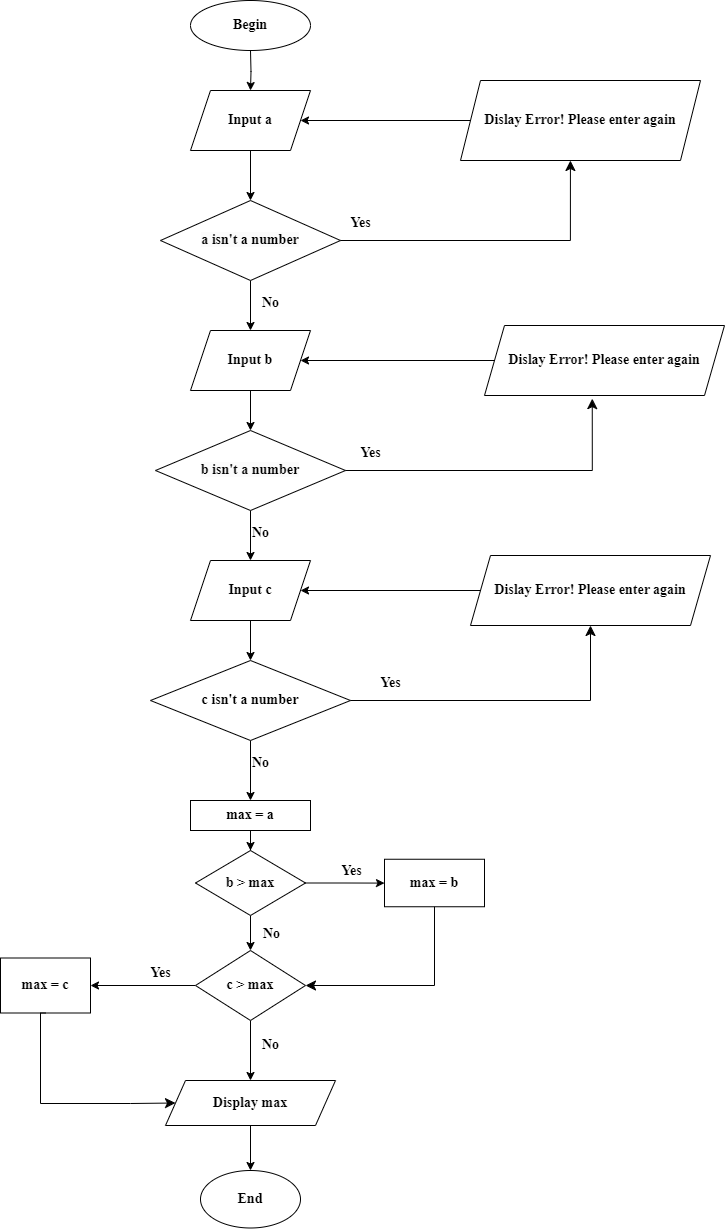

The diagram above was exported from draw.io. Its source (the exported page's mxGraphModel, read from the mxfile embedded in the PNG):
<mxGraphModel dx="1147" dy="1825" grid="1" gridSize="10" guides="1" tooltips="1" connect="1" arrows="1" fold="1" page="1" pageScale="1" pageWidth="827" pageHeight="1169" math="0" shadow="0">
  <root>
    <mxCell id="WIyWlLk6GJQsqaUBKTNV-0" />
    <mxCell id="WIyWlLk6GJQsqaUBKTNV-1" parent="WIyWlLk6GJQsqaUBKTNV-0" />
    <mxCell id="VTgUQXYndziYxRTjWaf3-2" value="" style="edgeStyle=orthogonalEdgeStyle;rounded=0;orthogonalLoop=1;jettySize=auto;html=1;fontSize=14;fontFamily=Times New Roman;fontStyle=1" parent="WIyWlLk6GJQsqaUBKTNV-1" target="VTgUQXYndziYxRTjWaf3-1" edge="1">
      <mxGeometry relative="1" as="geometry">
        <mxPoint x="280" y="-430" as="sourcePoint" />
      </mxGeometry>
    </mxCell>
    <mxCell id="VTgUQXYndziYxRTjWaf3-0" value="Begin" style="ellipse;whiteSpace=wrap;html=1;fontSize=14;fontFamily=Times New Roman;fontStyle=1" parent="WIyWlLk6GJQsqaUBKTNV-1" vertex="1">
      <mxGeometry x="220" y="-480" width="120" height="50" as="geometry" />
    </mxCell>
    <mxCell id="_wILo3WqYyYWxEfyUSoT-2" value="" style="edgeStyle=orthogonalEdgeStyle;rounded=0;orthogonalLoop=1;jettySize=auto;html=1;fontStyle=1;fontFamily=Times New Roman;fontSize=14;" edge="1" parent="WIyWlLk6GJQsqaUBKTNV-1" source="VTgUQXYndziYxRTjWaf3-1" target="_wILo3WqYyYWxEfyUSoT-1">
      <mxGeometry relative="1" as="geometry" />
    </mxCell>
    <mxCell id="VTgUQXYndziYxRTjWaf3-1" value="Input a" style="shape=parallelogram;perimeter=parallelogramPerimeter;whiteSpace=wrap;html=1;fixedSize=1;fontSize=14;fontFamily=Times New Roman;fontStyle=1" parent="WIyWlLk6GJQsqaUBKTNV-1" vertex="1">
      <mxGeometry x="220" y="-390" width="120" height="60" as="geometry" />
    </mxCell>
    <mxCell id="VTgUQXYndziYxRTjWaf3-28" value="" style="edgeStyle=orthogonalEdgeStyle;rounded=0;orthogonalLoop=1;jettySize=auto;html=1;fontSize=14;fontFamily=Times New Roman;fontStyle=1" parent="WIyWlLk6GJQsqaUBKTNV-1" source="VTgUQXYndziYxRTjWaf3-25" target="VTgUQXYndziYxRTjWaf3-27" edge="1">
      <mxGeometry relative="1" as="geometry" />
    </mxCell>
    <mxCell id="VTgUQXYndziYxRTjWaf3-25" value="max = a" style="whiteSpace=wrap;html=1;fontSize=14;fontFamily=Times New Roman;fontStyle=1" parent="WIyWlLk6GJQsqaUBKTNV-1" vertex="1">
      <mxGeometry x="220" y="320" width="120" height="30" as="geometry" />
    </mxCell>
    <mxCell id="VTgUQXYndziYxRTjWaf3-32" value="" style="edgeStyle=orthogonalEdgeStyle;rounded=0;orthogonalLoop=1;jettySize=auto;html=1;fontSize=14;fontFamily=Times New Roman;fontStyle=1" parent="WIyWlLk6GJQsqaUBKTNV-1" source="VTgUQXYndziYxRTjWaf3-27" target="VTgUQXYndziYxRTjWaf3-31" edge="1">
      <mxGeometry relative="1" as="geometry" />
    </mxCell>
    <mxCell id="VTgUQXYndziYxRTjWaf3-53" value="Yes" style="edgeLabel;html=1;align=center;verticalAlign=middle;resizable=0;points=[];fontSize=14;fontFamily=Times New Roman;fontStyle=1" parent="VTgUQXYndziYxRTjWaf3-32" vertex="1" connectable="0">
      <mxGeometry x="-0.0013" y="8" relative="1" as="geometry">
        <mxPoint x="6" y="-4" as="offset" />
      </mxGeometry>
    </mxCell>
    <mxCell id="VTgUQXYndziYxRTjWaf3-34" value="" style="edgeStyle=orthogonalEdgeStyle;rounded=0;orthogonalLoop=1;jettySize=auto;html=1;fontSize=14;fontFamily=Times New Roman;fontStyle=1" parent="WIyWlLk6GJQsqaUBKTNV-1" source="VTgUQXYndziYxRTjWaf3-27" target="VTgUQXYndziYxRTjWaf3-33" edge="1">
      <mxGeometry relative="1" as="geometry" />
    </mxCell>
    <mxCell id="VTgUQXYndziYxRTjWaf3-51" value="No" style="edgeLabel;html=1;align=center;verticalAlign=middle;resizable=0;points=[];fontSize=14;fontFamily=Times New Roman;fontStyle=1" parent="VTgUQXYndziYxRTjWaf3-34" vertex="1" connectable="0">
      <mxGeometry x="0.2624" y="8" relative="1" as="geometry">
        <mxPoint x="12" as="offset" />
      </mxGeometry>
    </mxCell>
    <mxCell id="VTgUQXYndziYxRTjWaf3-27" value="b &amp;gt; max" style="rhombus;whiteSpace=wrap;html=1;fontSize=14;fontFamily=Times New Roman;fontStyle=1" parent="WIyWlLk6GJQsqaUBKTNV-1" vertex="1">
      <mxGeometry x="225" y="370" width="110" height="65" as="geometry" />
    </mxCell>
    <mxCell id="VTgUQXYndziYxRTjWaf3-31" value="max = b" style="whiteSpace=wrap;html=1;fontSize=14;fontFamily=Times New Roman;fontStyle=1" parent="WIyWlLk6GJQsqaUBKTNV-1" vertex="1">
      <mxGeometry x="414" y="378.75" width="100" height="47.5" as="geometry" />
    </mxCell>
    <mxCell id="VTgUQXYndziYxRTjWaf3-42" value="" style="edgeStyle=orthogonalEdgeStyle;rounded=0;orthogonalLoop=1;jettySize=auto;html=1;fontSize=14;fontFamily=Times New Roman;fontStyle=1" parent="WIyWlLk6GJQsqaUBKTNV-1" source="VTgUQXYndziYxRTjWaf3-33" target="VTgUQXYndziYxRTjWaf3-41" edge="1">
      <mxGeometry relative="1" as="geometry" />
    </mxCell>
    <mxCell id="VTgUQXYndziYxRTjWaf3-59" value="" style="edgeStyle=orthogonalEdgeStyle;rounded=0;orthogonalLoop=1;jettySize=auto;html=1;fontSize=14;fontFamily=Times New Roman;fontStyle=1" parent="WIyWlLk6GJQsqaUBKTNV-1" source="VTgUQXYndziYxRTjWaf3-33" target="VTgUQXYndziYxRTjWaf3-37" edge="1">
      <mxGeometry relative="1" as="geometry" />
    </mxCell>
    <mxCell id="VTgUQXYndziYxRTjWaf3-33" value="c &amp;gt; max" style="rhombus;whiteSpace=wrap;html=1;fontSize=14;fontFamily=Times New Roman;fontStyle=1" parent="WIyWlLk6GJQsqaUBKTNV-1" vertex="1">
      <mxGeometry x="225" y="470" width="110" height="70" as="geometry" />
    </mxCell>
    <mxCell id="VTgUQXYndziYxRTjWaf3-37" value="max = c" style="whiteSpace=wrap;html=1;fontSize=14;fontFamily=Times New Roman;fontStyle=1" parent="WIyWlLk6GJQsqaUBKTNV-1" vertex="1">
      <mxGeometry x="30" y="477.5" width="90" height="55" as="geometry" />
    </mxCell>
    <mxCell id="VTgUQXYndziYxRTjWaf3-57" value="" style="edgeStyle=orthogonalEdgeStyle;rounded=0;orthogonalLoop=1;jettySize=auto;html=1;fontSize=14;fontFamily=Times New Roman;fontStyle=1" parent="WIyWlLk6GJQsqaUBKTNV-1" source="VTgUQXYndziYxRTjWaf3-41" target="VTgUQXYndziYxRTjWaf3-56" edge="1">
      <mxGeometry relative="1" as="geometry" />
    </mxCell>
    <mxCell id="VTgUQXYndziYxRTjWaf3-41" value="Display max" style="shape=parallelogram;perimeter=parallelogramPerimeter;whiteSpace=wrap;html=1;fixedSize=1;fontSize=14;fontFamily=Times New Roman;fontStyle=1" parent="WIyWlLk6GJQsqaUBKTNV-1" vertex="1">
      <mxGeometry x="195" y="600" width="170" height="45" as="geometry" />
    </mxCell>
    <mxCell id="VTgUQXYndziYxRTjWaf3-46" value="" style="edgeStyle=segmentEdgeStyle;endArrow=classic;html=1;curved=0;rounded=0;endSize=8;startSize=8;sourcePerimeterSpacing=0;targetPerimeterSpacing=0;exitX=0.5;exitY=1;exitDx=0;exitDy=0;entryX=1;entryY=0.5;entryDx=0;entryDy=0;fontSize=14;fontFamily=Times New Roman;fontStyle=1" parent="WIyWlLk6GJQsqaUBKTNV-1" source="VTgUQXYndziYxRTjWaf3-31" target="VTgUQXYndziYxRTjWaf3-33" edge="1">
      <mxGeometry width="100" relative="1" as="geometry">
        <mxPoint x="390" y="460" as="sourcePoint" />
        <mxPoint x="490" y="500" as="targetPoint" />
        <Array as="points">
          <mxPoint x="464" y="505" />
        </Array>
      </mxGeometry>
    </mxCell>
    <mxCell id="VTgUQXYndziYxRTjWaf3-52" value="No" style="text;html=1;align=center;verticalAlign=middle;resizable=0;points=[];autosize=1;strokeColor=none;fillColor=none;fontSize=14;fontFamily=Times New Roman;fontStyle=1" parent="WIyWlLk6GJQsqaUBKTNV-1" vertex="1">
      <mxGeometry x="280" y="550" width="40" height="30" as="geometry" />
    </mxCell>
    <mxCell id="VTgUQXYndziYxRTjWaf3-56" value="End" style="ellipse;whiteSpace=wrap;html=1;fontSize=14;fontFamily=Times New Roman;fontStyle=1" parent="WIyWlLk6GJQsqaUBKTNV-1" vertex="1">
      <mxGeometry x="230" y="690" width="100" height="57.5" as="geometry" />
    </mxCell>
    <mxCell id="VTgUQXYndziYxRTjWaf3-65" value="" style="edgeStyle=segmentEdgeStyle;endArrow=classic;html=1;curved=0;rounded=0;endSize=8;startSize=8;sourcePerimeterSpacing=0;targetPerimeterSpacing=0;exitX=0.5;exitY=1;exitDx=0;exitDy=0;entryX=0;entryY=0.5;entryDx=0;entryDy=0;fontSize=14;fontFamily=Times New Roman;fontStyle=1" parent="WIyWlLk6GJQsqaUBKTNV-1" source="VTgUQXYndziYxRTjWaf3-37" target="VTgUQXYndziYxRTjWaf3-41" edge="1">
      <mxGeometry width="100" relative="1" as="geometry">
        <mxPoint x="30" y="610" as="sourcePoint" />
        <mxPoint x="130" y="650" as="targetPoint" />
        <Array as="points">
          <mxPoint x="70" y="533" />
          <mxPoint x="70" y="623" />
          <mxPoint x="160" y="623" />
        </Array>
      </mxGeometry>
    </mxCell>
    <mxCell id="VTgUQXYndziYxRTjWaf3-66" value="Yes" style="text;html=1;align=center;verticalAlign=middle;resizable=0;points=[];autosize=1;strokeColor=none;fillColor=none;fontStyle=1;fontSize=14;fontFamily=Times New Roman;" parent="WIyWlLk6GJQsqaUBKTNV-1" vertex="1">
      <mxGeometry x="170" y="478" width="40" height="30" as="geometry" />
    </mxCell>
    <mxCell id="_wILo3WqYyYWxEfyUSoT-13" value="" style="edgeStyle=orthogonalEdgeStyle;rounded=0;orthogonalLoop=1;jettySize=auto;html=1;fontStyle=1;fontFamily=Times New Roman;fontSize=14;" edge="1" parent="WIyWlLk6GJQsqaUBKTNV-1" source="VTgUQXYndziYxRTjWaf3-67" target="VTgUQXYndziYxRTjWaf3-1">
      <mxGeometry relative="1" as="geometry" />
    </mxCell>
    <mxCell id="VTgUQXYndziYxRTjWaf3-67" value="&lt;span style=&quot;font-size: 14px;&quot;&gt;&lt;font style=&quot;font-size: 14px;&quot;&gt;Dislay Error! Please enter again&lt;/font&gt;&lt;/span&gt;" style="shape=parallelogram;perimeter=parallelogramPerimeter;whiteSpace=wrap;html=1;fixedSize=1;align=center;fontStyle=1;fontFamily=Times New Roman;fontSize=14;" parent="WIyWlLk6GJQsqaUBKTNV-1" vertex="1">
      <mxGeometry x="490" y="-400" width="240" height="80" as="geometry" />
    </mxCell>
    <mxCell id="_wILo3WqYyYWxEfyUSoT-4" value="" style="edgeStyle=orthogonalEdgeStyle;rounded=0;orthogonalLoop=1;jettySize=auto;html=1;fontStyle=1;fontFamily=Times New Roman;fontSize=14;" edge="1" parent="WIyWlLk6GJQsqaUBKTNV-1" source="_wILo3WqYyYWxEfyUSoT-1" target="_wILo3WqYyYWxEfyUSoT-3">
      <mxGeometry relative="1" as="geometry" />
    </mxCell>
    <mxCell id="_wILo3WqYyYWxEfyUSoT-1" value="&lt;div style=&quot;font-size: 14px;&quot;&gt;&lt;br style=&quot;font-size: 14px;&quot;&gt;&lt;/div&gt;&lt;span style=&quot;color: rgb(0, 0, 0); font-size: 14px; font-style: normal; font-variant-ligatures: normal; font-variant-caps: normal; letter-spacing: normal; orphans: 2; text-align: center; text-indent: 0px; text-transform: none; widows: 2; word-spacing: 0px; -webkit-text-stroke-width: 0px; white-space: normal; background-color: rgb(251, 251, 251); text-decoration-thickness: initial; text-decoration-style: initial; text-decoration-color: initial; float: none; display: inline !important;&quot;&gt;a isn't a number&lt;/span&gt;&lt;div style=&quot;font-size: 14px;&quot;&gt;&lt;span style=&quot;color: rgb(0, 0, 0); font-size: 14px; font-style: normal; font-variant-ligatures: normal; font-variant-caps: normal; letter-spacing: normal; orphans: 2; text-align: center; text-indent: 0px; text-transform: none; widows: 2; word-spacing: 0px; -webkit-text-stroke-width: 0px; white-space: normal; background-color: rgb(251, 251, 251); text-decoration-thickness: initial; text-decoration-style: initial; text-decoration-color: initial; float: none; display: inline !important;&quot;&gt;&lt;br style=&quot;font-size: 14px;&quot;&gt;&lt;/span&gt;&lt;/div&gt;" style="rhombus;whiteSpace=wrap;html=1;fontSize=14;fontFamily=Times New Roman;fontStyle=1;" vertex="1" parent="WIyWlLk6GJQsqaUBKTNV-1">
      <mxGeometry x="190" y="-280" width="180" height="80" as="geometry" />
    </mxCell>
    <mxCell id="_wILo3WqYyYWxEfyUSoT-6" value="" style="edgeStyle=orthogonalEdgeStyle;rounded=0;orthogonalLoop=1;jettySize=auto;html=1;fontStyle=1;fontFamily=Times New Roman;fontSize=14;" edge="1" parent="WIyWlLk6GJQsqaUBKTNV-1" source="_wILo3WqYyYWxEfyUSoT-3" target="_wILo3WqYyYWxEfyUSoT-5">
      <mxGeometry relative="1" as="geometry" />
    </mxCell>
    <mxCell id="_wILo3WqYyYWxEfyUSoT-3" value="Input b" style="shape=parallelogram;perimeter=parallelogramPerimeter;whiteSpace=wrap;html=1;fixedSize=1;fontSize=14;fontFamily=Times New Roman;fontStyle=1;" vertex="1" parent="WIyWlLk6GJQsqaUBKTNV-1">
      <mxGeometry x="220" y="-150" width="120" height="60" as="geometry" />
    </mxCell>
    <mxCell id="_wILo3WqYyYWxEfyUSoT-8" value="" style="edgeStyle=orthogonalEdgeStyle;rounded=0;orthogonalLoop=1;jettySize=auto;html=1;fontStyle=1;fontFamily=Times New Roman;fontSize=14;" edge="1" parent="WIyWlLk6GJQsqaUBKTNV-1" source="_wILo3WqYyYWxEfyUSoT-5" target="_wILo3WqYyYWxEfyUSoT-7">
      <mxGeometry relative="1" as="geometry" />
    </mxCell>
    <mxCell id="_wILo3WqYyYWxEfyUSoT-5" value="&lt;br style=&quot;font-size: 14px;&quot;&gt;&lt;span style=&quot;color: rgb(0, 0, 0); font-size: 14px; font-style: normal; font-variant-ligatures: normal; font-variant-caps: normal; letter-spacing: normal; orphans: 2; text-align: center; text-indent: 0px; text-transform: none; widows: 2; word-spacing: 0px; -webkit-text-stroke-width: 0px; white-space: normal; background-color: rgb(251, 251, 251); text-decoration-thickness: initial; text-decoration-style: initial; text-decoration-color: initial; float: none; display: inline !important;&quot;&gt;b isn't a number&lt;/span&gt;&lt;br style=&quot;font-size: 14px;&quot;&gt;&lt;div style=&quot;font-size: 14px;&quot;&gt;&lt;span style=&quot;color: rgb(0, 0, 0); font-size: 14px; font-style: normal; font-variant-ligatures: normal; font-variant-caps: normal; letter-spacing: normal; orphans: 2; text-align: center; text-indent: 0px; text-transform: none; widows: 2; word-spacing: 0px; -webkit-text-stroke-width: 0px; white-space: normal; background-color: rgb(251, 251, 251); text-decoration-thickness: initial; text-decoration-style: initial; text-decoration-color: initial; float: none; display: inline !important;&quot;&gt;&lt;br style=&quot;font-size: 14px;&quot;&gt;&lt;/span&gt;&lt;/div&gt;" style="rhombus;whiteSpace=wrap;html=1;fontSize=14;fontFamily=Times New Roman;fontStyle=1;" vertex="1" parent="WIyWlLk6GJQsqaUBKTNV-1">
      <mxGeometry x="185" y="-50" width="190" height="80" as="geometry" />
    </mxCell>
    <mxCell id="_wILo3WqYyYWxEfyUSoT-10" value="" style="edgeStyle=orthogonalEdgeStyle;rounded=0;orthogonalLoop=1;jettySize=auto;html=1;fontStyle=1;fontFamily=Times New Roman;fontSize=14;" edge="1" parent="WIyWlLk6GJQsqaUBKTNV-1" source="_wILo3WqYyYWxEfyUSoT-7" target="_wILo3WqYyYWxEfyUSoT-9">
      <mxGeometry relative="1" as="geometry" />
    </mxCell>
    <mxCell id="_wILo3WqYyYWxEfyUSoT-7" value="Input c" style="shape=parallelogram;perimeter=parallelogramPerimeter;whiteSpace=wrap;html=1;fixedSize=1;fontSize=14;fontFamily=Times New Roman;fontStyle=1;" vertex="1" parent="WIyWlLk6GJQsqaUBKTNV-1">
      <mxGeometry x="220" y="80" width="120" height="60" as="geometry" />
    </mxCell>
    <mxCell id="_wILo3WqYyYWxEfyUSoT-11" value="" style="edgeStyle=orthogonalEdgeStyle;rounded=0;orthogonalLoop=1;jettySize=auto;html=1;fontStyle=1;fontFamily=Times New Roman;fontSize=14;" edge="1" parent="WIyWlLk6GJQsqaUBKTNV-1" source="_wILo3WqYyYWxEfyUSoT-9" target="VTgUQXYndziYxRTjWaf3-25">
      <mxGeometry relative="1" as="geometry" />
    </mxCell>
    <mxCell id="_wILo3WqYyYWxEfyUSoT-9" value="c isn't a number" style="rhombus;whiteSpace=wrap;html=1;fontSize=14;fontFamily=Times New Roman;fontStyle=1;" vertex="1" parent="WIyWlLk6GJQsqaUBKTNV-1">
      <mxGeometry x="180" y="180" width="200" height="80" as="geometry" />
    </mxCell>
    <mxCell id="_wILo3WqYyYWxEfyUSoT-12" value="" style="edgeStyle=segmentEdgeStyle;endArrow=classic;html=1;curved=0;rounded=0;endSize=8;startSize=8;sourcePerimeterSpacing=0;targetPerimeterSpacing=0;exitX=1;exitY=0.5;exitDx=0;exitDy=0;entryX=0.458;entryY=1;entryDx=0;entryDy=0;entryPerimeter=0;fontStyle=1;fontFamily=Times New Roman;fontSize=14;" edge="1" parent="WIyWlLk6GJQsqaUBKTNV-1" source="_wILo3WqYyYWxEfyUSoT-1" target="VTgUQXYndziYxRTjWaf3-67">
      <mxGeometry width="100" relative="1" as="geometry">
        <mxPoint x="380" y="-240" as="sourcePoint" />
        <mxPoint x="510" y="-190" as="targetPoint" />
        <Array as="points">
          <mxPoint x="600" y="-240" />
        </Array>
      </mxGeometry>
    </mxCell>
    <mxCell id="_wILo3WqYyYWxEfyUSoT-18" value="" style="edgeStyle=orthogonalEdgeStyle;rounded=0;orthogonalLoop=1;jettySize=auto;html=1;fontStyle=1;fontFamily=Times New Roman;fontSize=14;" edge="1" parent="WIyWlLk6GJQsqaUBKTNV-1" source="_wILo3WqYyYWxEfyUSoT-14" target="_wILo3WqYyYWxEfyUSoT-3">
      <mxGeometry relative="1" as="geometry" />
    </mxCell>
    <mxCell id="_wILo3WqYyYWxEfyUSoT-14" value="&lt;span style=&quot;font-size: 14px;&quot;&gt;&lt;font style=&quot;font-size: 14px;&quot;&gt;Dislay Error! Please enter again&lt;/font&gt;&lt;/span&gt;" style="shape=parallelogram;perimeter=parallelogramPerimeter;whiteSpace=wrap;html=1;fixedSize=1;align=center;fontStyle=1;fontFamily=Times New Roman;fontSize=14;" vertex="1" parent="WIyWlLk6GJQsqaUBKTNV-1">
      <mxGeometry x="514" y="-155" width="240" height="70" as="geometry" />
    </mxCell>
    <mxCell id="_wILo3WqYyYWxEfyUSoT-15" value="" style="edgeStyle=segmentEdgeStyle;endArrow=classic;html=1;curved=0;rounded=0;endSize=8;startSize=8;sourcePerimeterSpacing=0;targetPerimeterSpacing=0;exitX=1;exitY=0.5;exitDx=0;exitDy=0;entryX=0.449;entryY=1.045;entryDx=0;entryDy=0;entryPerimeter=0;fontStyle=1;fontFamily=Times New Roman;fontSize=14;" edge="1" parent="WIyWlLk6GJQsqaUBKTNV-1" source="_wILo3WqYyYWxEfyUSoT-5" target="_wILo3WqYyYWxEfyUSoT-14">
      <mxGeometry width="100" relative="1" as="geometry">
        <mxPoint x="440" y="-50" as="sourcePoint" />
        <mxPoint x="540" y="-10" as="targetPoint" />
        <Array as="points" />
      </mxGeometry>
    </mxCell>
    <mxCell id="_wILo3WqYyYWxEfyUSoT-22" value="" style="edgeStyle=orthogonalEdgeStyle;rounded=0;orthogonalLoop=1;jettySize=auto;html=1;fontStyle=1;fontFamily=Times New Roman;fontSize=14;" edge="1" parent="WIyWlLk6GJQsqaUBKTNV-1" source="_wILo3WqYyYWxEfyUSoT-20" target="_wILo3WqYyYWxEfyUSoT-7">
      <mxGeometry relative="1" as="geometry" />
    </mxCell>
    <mxCell id="_wILo3WqYyYWxEfyUSoT-20" value="&lt;span style=&quot;font-size: 14px;&quot;&gt;&lt;font style=&quot;font-size: 14px;&quot;&gt;Dislay Error! Please enter again&lt;/font&gt;&lt;/span&gt;" style="shape=parallelogram;perimeter=parallelogramPerimeter;whiteSpace=wrap;html=1;fixedSize=1;align=center;fontStyle=1;fontFamily=Times New Roman;fontSize=14;" vertex="1" parent="WIyWlLk6GJQsqaUBKTNV-1">
      <mxGeometry x="500" y="75" width="240" height="70" as="geometry" />
    </mxCell>
    <mxCell id="_wILo3WqYyYWxEfyUSoT-21" value="" style="edgeStyle=segmentEdgeStyle;endArrow=classic;html=1;curved=0;rounded=0;endSize=8;startSize=8;sourcePerimeterSpacing=0;targetPerimeterSpacing=0;exitX=1;exitY=0.5;exitDx=0;exitDy=0;entryX=0.5;entryY=1;entryDx=0;entryDy=0;fontStyle=1;fontFamily=Times New Roman;fontSize=14;" edge="1" parent="WIyWlLk6GJQsqaUBKTNV-1" source="_wILo3WqYyYWxEfyUSoT-9" target="_wILo3WqYyYWxEfyUSoT-20">
      <mxGeometry width="100" relative="1" as="geometry">
        <mxPoint x="500" y="210" as="sourcePoint" />
        <mxPoint x="600" y="250" as="targetPoint" />
        <Array as="points">
          <mxPoint x="620" y="220" />
        </Array>
      </mxGeometry>
    </mxCell>
    <mxCell id="_wILo3WqYyYWxEfyUSoT-24" value="Yes" style="text;html=1;align=center;verticalAlign=middle;resizable=0;points=[];autosize=1;strokeColor=none;fillColor=none;fontStyle=1;fontFamily=Times New Roman;fontSize=14;" vertex="1" parent="WIyWlLk6GJQsqaUBKTNV-1">
      <mxGeometry x="370" y="-272" width="40" height="30" as="geometry" />
    </mxCell>
    <mxCell id="_wILo3WqYyYWxEfyUSoT-25" value="No" style="text;html=1;align=center;verticalAlign=middle;resizable=0;points=[];autosize=1;strokeColor=none;fillColor=none;fontStyle=1;fontFamily=Times New Roman;fontSize=14;" vertex="1" parent="WIyWlLk6GJQsqaUBKTNV-1">
      <mxGeometry x="280" y="-192" width="40" height="30" as="geometry" />
    </mxCell>
    <mxCell id="_wILo3WqYyYWxEfyUSoT-26" value="No" style="text;html=1;align=center;verticalAlign=middle;resizable=0;points=[];autosize=1;strokeColor=none;fillColor=none;fontStyle=1;fontFamily=Times New Roman;fontSize=14;" vertex="1" parent="WIyWlLk6GJQsqaUBKTNV-1">
      <mxGeometry x="270" y="38" width="40" height="30" as="geometry" />
    </mxCell>
    <mxCell id="_wILo3WqYyYWxEfyUSoT-27" value="Yes" style="text;html=1;align=center;verticalAlign=middle;resizable=0;points=[];autosize=1;strokeColor=none;fillColor=none;fontStyle=1;fontFamily=Times New Roman;fontSize=14;" vertex="1" parent="WIyWlLk6GJQsqaUBKTNV-1">
      <mxGeometry x="380" y="-42" width="40" height="30" as="geometry" />
    </mxCell>
    <mxCell id="_wILo3WqYyYWxEfyUSoT-28" value="No" style="text;html=1;align=center;verticalAlign=middle;resizable=0;points=[];autosize=1;strokeColor=none;fillColor=none;fontStyle=1;fontFamily=Times New Roman;fontSize=14;" vertex="1" parent="WIyWlLk6GJQsqaUBKTNV-1">
      <mxGeometry x="270" y="268" width="40" height="30" as="geometry" />
    </mxCell>
    <mxCell id="_wILo3WqYyYWxEfyUSoT-31" value="Yes" style="text;html=1;align=center;verticalAlign=middle;resizable=0;points=[];autosize=1;strokeColor=none;fillColor=none;fontStyle=1;fontFamily=Times New Roman;fontSize=14;" vertex="1" parent="WIyWlLk6GJQsqaUBKTNV-1">
      <mxGeometry x="400" y="188" width="40" height="30" as="geometry" />
    </mxCell>
  </root>
</mxGraphModel>